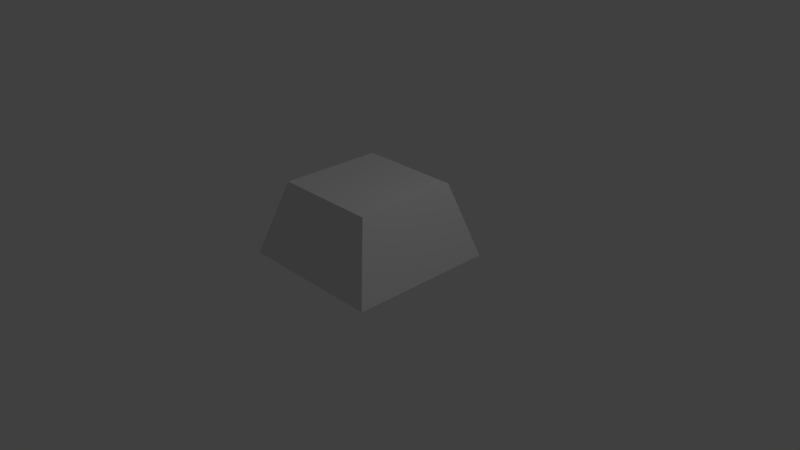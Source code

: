# Source: junk2.blend  (saved by Blender 2.78.0; exported with 4.5.12 LTS)
import bpy
from mathutils import Matrix  # noqa: F401  (used for matrix-valued properties, if any)

bpy.ops.wm.read_factory_settings(use_empty=True)
scene = bpy.context.scene
scene.name = 'Scene'

# ---- collections
col_collection_1 = bpy.data.collections.new('Collection 1'); scene.collection.children.link(col_collection_1)

# ---- materials (node trees are filled in below, after node groups)
mat_material = bpy.data.materials.new('Material')
mat_material.alpha_threshold = 0.0
mat_material.use_transparent_shadow = False
mat_material.roughness = 0.5
mat_material.line_color = (0.0, 0.0, 0.0, 1.0)

# ---- material node trees

# ---- world
world_world = bpy.data.worlds.new('World'); scene.world = world_world
world_world.color = (0.05088, 0.05088, 0.05088)
world_world.use_sun_shadow = False
world_world.sun_shadow_jitter_overblur = 0.0
world_world.cycles.sampling_method = 'MANUAL'

# ---- cameras
cam_camera = bpy.data.cameras.new('Camera')
cam_camera.clip_end = 100.0
cam_camera.lens = 35.0
cam_camera.sensor_width = 32.0
cam_camera.sensor_height = 18.0
cam_camera.ortho_scale = 7.314
cam_camera.dof.focus_distance = 0.0
cam_camera.dof.aperture_fstop = 128.0

# ---- lights
light_lamp = bpy.data.lights.new('Lamp', 'POINT')
light_lamp.transmission_factor = 0.0
light_lamp.cutoff_distance = 30.0
light_lamp.energy = 100.0
light_lamp.shadow_buffer_clip_start = 1.001
light_lamp.shadow_soft_size = 0.1
light_lamp.shadow_maximum_resolution = 0.006
light_lamp.use_absolute_resolution = True

# ---- meshes
me_cube = bpy.data.meshes.new('Cube')
me_cube.from_pydata([(1.0, 1.0, -1.0), (1.0, -1.0, -1.0), (-1.0, -1.0, -1.0), (-1.0, 1.0, -1.0), (0.7, 0.7, 0.0), (0.7, -0.7, 0.0), (-0.7, -0.7, 0.0), (-0.7, 0.7, 0.0)], [], [(4, 7, 6, 5), (0, 4, 5, 1), (1, 5, 6, 2), (2, 6, 7, 3), (4, 0, 3, 7)])
me_cube.materials.append(mat_material)
me_cube.use_remesh_preserve_volume = False
me_cube.use_remesh_preserve_attributes = False
me_cube.use_mirror_vertex_groups = False
me_cube.update()

# ---- objects
ob_junk2 = bpy.data.objects.new('junk2', me_cube)
ob_lamp = bpy.data.objects.new('Lamp', light_lamp)
ob_camera = bpy.data.objects.new('Camera', cam_camera)

# ---- transforms, parenting, visibility, modifiers, constraints
ob_junk2.location = (0.0, 0.0, 1.0)
ob_junk2.lock_rotations_4d = False
ob_junk2.empty_display_type = 'ARROWS'
ob_junk2.lineart.crease_threshold = 0.0
ob_lamp.location = (4.076, 1.005, 5.904)
ob_lamp.rotation_euler = (0.6503, 0.05522, 1.866)
ob_lamp.lock_rotations_4d = False
ob_lamp.empty_display_type = 'ARROWS'
ob_lamp.color = (0.0, 0.0, 0.0, 0.0)
ob_lamp.lineart.crease_threshold = 0.0
ob_camera.location = (7.481, -6.508, 5.344)
ob_camera.rotation_euler = (1.109, 0.0, 0.8149)
ob_camera.lock_rotations_4d = False
ob_camera.empty_display_type = 'ARROWS'
ob_camera.color = (0.0, 0.0, 0.0, 0.0)
ob_camera.display_type = 'WIRE'
ob_camera.lineart.crease_threshold = 0.0

# ---- collection membership
col_collection_1.objects.link(ob_junk2)
col_collection_1.objects.link(ob_lamp)
col_collection_1.objects.link(ob_camera)

# ---- scene / render settings (as saved in the file)
scene.camera = ob_camera
scene.frame_start = 1; scene.frame_end = 250; scene.frame_set(1)
scene.render.engine = 'BLENDER_EEVEE_NEXT'
scene.render.resolution_percentage = 50
scene.render.dither_intensity = 0.0
scene.cycles.use_denoising = False
scene.cycles.samples = 128
scene.cycles.sampling_pattern = 'TABULATED_SOBOL'
scene.cycles.light_sampling_threshold = 0.0
scene.cycles.use_adaptive_sampling = False
scene.cycles.use_light_tree = False
scene.cycles.blur_glossy = 0.0
scene.cycles.sample_clamp_indirect = 0.0
scene.view_settings.view_transform = 'Standard'
bpy.context.view_layer.update()
